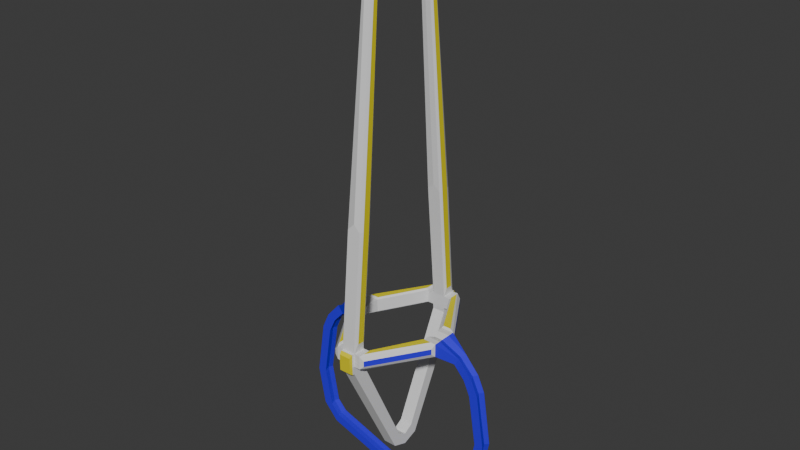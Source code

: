 # Source: lance_4.blend  (saved by Blender 4.2.66; exported with 4.5.12 LTS)
import bpy
from mathutils import Matrix  # noqa: F401  (used for matrix-valued properties, if any)

bpy.ops.wm.read_factory_settings(use_empty=True)
scene = bpy.context.scene
scene.name = 'c_ubersaw.qc'

# ---- collections
col_lance_4 = bpy.data.collections.new('lance_4'); scene.collection.children.link(col_lance_4)

# ---- materials (node trees are filled in below, after node groups)
mat_c_ubersaw = bpy.data.materials.new('c_ubersaw')
mat_c_ubersaw.use_transparent_shadow = False
mat_c_ubersaw.diffuse_color = (0.9858, 0.0, 0.5364, 1.0)
mat_c_saxxy = bpy.data.materials.new('c_saxxy')
mat_c_saxxy.use_transparent_shadow = False
mat_blue = bpy.data.materials.new('blue')
mat_blue.use_transparent_shadow = False
mat_glow_inner_001 = bpy.data.materials.new('glow_inner.001')
mat_glow_inner_001.use_transparent_shadow = False
mat_c_frying_pan_gold = bpy.data.materials.new('c_frying_pan_gold')

# ---- material node trees
mat_c_saxxy.use_nodes = True; mat_c_saxxy.node_tree.nodes.clear()
_N = mat_c_saxxy.node_tree.nodes; _L = mat_c_saxxy.node_tree.links
n0 = _N.new('ShaderNodeBsdfPrincipled'); n0.name = 'Principled BSDF'; n0.location = (10, 300)
n0.inputs[0].default_value = (0.8004, 0.1685, 0.004768, 1.0)
n1 = _N.new('ShaderNodeOutputMaterial'); n1.name = 'Material Output'; n1.location = (300, 300)
_L.new(n0.outputs[0], n1.inputs[0])
n1.is_active_output = True
mat_blue.use_nodes = True; mat_blue.node_tree.nodes.clear()
_N = mat_blue.node_tree.nodes; _L = mat_blue.node_tree.links
n0 = _N.new('ShaderNodeBsdfPrincipled'); n0.name = 'Principled BSDF'; n0.location = (10, 300)
n0.inputs[0].default_value = (0.03327, 0.006964, 0.8006, 1.0)
n1 = _N.new('ShaderNodeOutputMaterial'); n1.name = 'Material Output'; n1.location = (300, 300)
_L.new(n0.outputs[0], n1.inputs[0])
n1.is_active_output = True
mat_glow_inner_001.use_nodes = True; mat_glow_inner_001.node_tree.nodes.clear()
_N = mat_glow_inner_001.node_tree.nodes; _L = mat_glow_inner_001.node_tree.links
n0 = _N.new('ShaderNodeBsdfPrincipled'); n0.name = 'Principled BSDF'; n0.location = (10, 300)
n1 = _N.new('ShaderNodeOutputMaterial'); n1.name = 'Material Output'; n1.location = (300, 300)
_L.new(n0.outputs[0], n1.inputs[0])
n1.is_active_output = True
mat_c_frying_pan_gold.use_nodes = True; mat_c_frying_pan_gold.node_tree.nodes.clear()
_N = mat_c_frying_pan_gold.node_tree.nodes; _L = mat_c_frying_pan_gold.node_tree.links
n0 = _N.new('ShaderNodeBsdfPrincipled'); n0.name = 'Principled BSDF'; n0.location = (10, 300)
n0.inputs[0].default_value = (0.8001, 0.6991, 0.004141, 1.0)
n1 = _N.new('ShaderNodeOutputMaterial'); n1.name = 'Material Output'; n1.location = (300, 300)
_L.new(n0.outputs[0], n1.inputs[0])
n1.is_active_output = True

# ---- world
world_world = bpy.data.worlds.new('World'); scene.world = world_world
world_world.use_nodes = True; world_world.node_tree.nodes.clear()
_N = world_world.node_tree.nodes; _L = world_world.node_tree.links
n0 = _N.new('ShaderNodeOutputWorld'); n0.name = 'World Output'; n0.location = (300, 300)
n1 = _N.new('ShaderNodeBackground'); n1.name = 'Background'; n1.location = (10, 300)
n1.inputs[0].default_value = (0.05088, 0.05088, 0.05088, 1.0)
_L.new(n1.outputs[0], n0.inputs[0])
n0.is_active_output = True
world_world.color = (0.05088, 0.05088, 0.05088)
world_world.use_sun_shadow = False
world_world.sun_shadow_jitter_overblur = 0.0

# ---- meshes
me_hand_crest_v1 = bpy.data.meshes.new('hand_crest_v1')
me_hand_crest_v1.from_pydata([(-2.25, -10.4, 1.25), (-2.25, -10.4, -1.25), (-6.0, -1.0, 1.0), (-1.0, -11.0, 1.0), (-1.0, -9.0, 1.0), (-8.0, -1.0, 1.0), (-2.25, -9.104, -1.25), (-2.25, -9.104, 1.25), (0.0, -11.0, -1.0), (0.0, -11.0, 1.0), (0.0, -9.0, -1.0), (0.0, -9.0, 1.0), (-7.396, -2.25, -1.25), (-7.396, -2.25, 1.25), (-7.631, 0.0, -0.6308), (-7.631, 0.0, 0.6308), (-6.104, -2.25, -1.25), (-6.104, -2.25, 1.25), (-6.369, 0.0, -0.6308), (-6.369, 0.0, 0.6308), (-0.6, -4.448, 55.96), (-0.6, -5.478, 57.68), (0.0, -9.04, -1.719), (-0.6, -4.963, 56.82), (0.0, -10.96, -2.281), (0.0, -4.277, 56.07), (0.0, -5.822, 58.64), (-1.0, -9.0, -1.0), (-2.0, -11.0, -1.0), (0.0, -5.307, 57.78), (-1.0, -11.0, -1.0), (-1.0, -9.397, 18.86), (-1.0, -7.404, 18.69), (0.0, -9.31, 19.86), (0.0, -7.318, 19.68), (-2.0, -9.0, 1.0), (-6.0, -2.0, 1.0), (-2.607, -10.81, 0.437), (-7.81, -2.607, 0.437), (-2.0, -9.0, -1.0), (-2.607, -10.81, -0.437), (-6.0, -2.0, -1.0), (-7.81, -2.607, -0.437), (-2.0, -11.0, -1.0), (-8.0, -2.0, -1.0), (-2.0, -11.0, 1.0), (-8.0, -2.0, 1.0), (-2.0, -11.0, -1.0), (-2.0, -11.0, 1.0), (-1.0, -9.04, -1.719), (-1.0, -10.96, -2.281), (0.0, -1.443, -17.98), (0.0, -2.361, -19.76), (-1.0, -1.443, -17.98), (-1.0, -2.361, -19.76), (0.0, 0.0, -18.87), (0.0, 0.0, -20.64), (-1.0, 0.0, -18.87), (-1.0, 0.0, -20.64), (-1.0, -11.33, 1.022), (0.0, -11.33, -0.9778), (0.0, -11.33, 1.022), (0.0, -11.29, -2.259), (-1.0, -11.33, -0.9778), (-1.0, -11.29, -2.259), (-0.8849, -11.78, 0.6172), (0.0, -11.78, -0.9226), (0.0, -11.78, 0.6172), (0.0, -11.74, -1.909), (-0.8849, -11.78, -0.9226), (-0.8849, -11.74, -1.909), (-7.815, -1.0, -0.8154), (-11.29, -0.8038, -0.7058), (-10.4, 0.0, -1.623), (-10.9, 0.0, -0.7989), (-10.44, -0.8038, -1.817), (-13.43, -0.8038, -3.198), (-12.2, 0.0, -3.557), (-13.05, 0.0, -3.088), (-12.15, -0.8038, -3.75), (-14.52, -0.8038, -5.632), (-13.25, 0.0, -5.773), (-14.16, 0.0, -5.457), (-13.16, -0.8038, -5.953), (-15.76, -0.8038, -13.86), (-14.52, 0.0, -13.57), (-15.48, 0.0, -13.58), (-14.37, -0.8038, -13.71), (-14.66, -0.8038, -19.84), (-13.44, 0.0, -19.45), (-14.4, 0.0, -19.53), (-13.28, -0.8038, -19.58), (-12.38, -0.8038, -22.4), (-12.04, 0.0, -21.17), (-12.5, 0.0, -22.02), (-11.85, -0.8038, -21.11), (0.0, -0.8038, -26.4), (0.0, 0.0, -25.16), (0.0, 0.0, -26.02), (0.0, -0.8038, -25.1), (-1.233, -10.31, 2.351), (-1.233, -9.256, 2.312), (-0.8607, -4.957, 53.38), (-0.8607, -5.439, 54.99), (-0.8607, -5.198, 54.19), (-1.233, -8.845, 18.94), (-1.233, -7.804, 18.74)], [(43, 30)], [(31, 33, 26, 21), (4, 3, 100, 101), (42, 40, 37, 38), (2, 19, 15, 5), (35, 39, 41, 36), (3, 9, 33, 31), (34, 32, 20, 25), (17, 13, 0, 7), (39, 35, 4, 11, 10, 27), (10, 11, 9, 8), (8, 9, 61, 60), (27, 30, 28, 43, 47, 39), (4, 35, 45, 3), (44, 46, 5, 15, 14, 71), (14, 15, 19, 18), (18, 19, 2, 36, 41), (6, 1, 12, 16), (14, 18, 41, 44, 71), (5, 46, 36, 2), (27, 10, 22, 49), (10, 8, 24, 22), (30, 27, 49, 50), (23, 20, 102, 104), (11, 4, 32, 34), (30, 50, 64, 63), (9, 11, 34, 33), (17, 7, 35, 36), (0, 13, 46, 45), (7, 0, 45, 35), (13, 17, 36, 46), (1, 6, 39, 43), (6, 16, 41, 39), (12, 1, 43, 44), (16, 12, 44, 41), (47, 28, 43, 44), (46, 45, 48), (30, 3, 48, 45, 43, 47, 28), (23, 21, 26, 29), (40, 42, 44, 47), (38, 37, 48, 46), (37, 40, 47, 48), (42, 38, 46, 44), (47, 28, 43, 45, 48, 46, 44), (49, 22, 51, 53), (50, 49, 53, 54), (24, 50, 54, 52), (22, 24, 52, 51), (54, 53, 57, 58), (51, 52, 56, 55), (53, 51, 55, 57), (52, 54, 58, 56), (24, 8, 60, 62), (3, 30, 63, 59), (9, 3, 59, 61), (50, 24, 62, 64), (59, 63, 69, 65), (62, 60, 66, 68), (60, 61, 67, 66), (63, 64, 70, 69), (61, 59, 65, 67), (64, 62, 68, 70), (67, 65, 69, 70, 68, 66), (29, 25, 20, 23), (71, 75, 73, 14), (75, 72, 76, 79), (15, 74, 72, 5), (71, 44, 75), (5, 72, 46), (75, 44, 46, 72), (73, 75, 79, 77), (72, 74, 78, 76), (79, 76, 80, 83), (77, 79, 83, 81), (76, 78, 82, 80), (83, 80, 84, 87), (81, 83, 87, 85), (80, 82, 86, 84), (87, 84, 88, 91), (85, 87, 91, 89), (84, 86, 90, 88), (91, 88, 92, 95), (89, 91, 95, 93), (88, 90, 94, 92), (95, 92, 96, 99), (93, 95, 99, 97), (92, 94, 98, 96), (105, 103, 104, 102, 106), (101, 100, 105, 106), (21, 23, 104, 103), (3, 31, 105, 100), (32, 4, 101, 106), (20, 32, 106, 102), (31, 21, 103, 105)])
me_hand_crest_v1.polygons.foreach_set('material_index', [3, 3, 2, 3, 3, 3, 3, 4, 3, 3, 3, 3, 3, 4, 3, 3, 4, 3, 3, 3, 3, 3, 3, 3, 3, 3, 3, 3, 3, 3, 3, 3, 3, 3, 4, 4, 3, 3, 3, 3, 3, 3, 4, 3, 3, 3, 3, 3, 3, 3, 3, 3, 3, 3, 3, 4, 4, 4, 4, 4, 4, 4, 3, 2, 2, 2, 2, 2, 2, 2, 2, 2, 2, 2, 2, 2, 2, 2, 2, 2, 2, 2, 2, 2, 2, 2, 4, 4, 3, 3, 3, 3, 3])
_uv = me_hand_crest_v1.uv_layers.new(name='Float2')
_uv.uv.foreach_set('vector', [0.2277, 0.2573, 0.1876, 0.1283, -1.358, -1.658, -1.323, -1.571, 0.625, 0.25, 0.625, 1.0, 0.6675, 0.8282, 0.6656, 0.4293, 0.4654, 0.2121, 0.5448, 1.302, 0.8136, 1.674, 0.6218, 0.3221, 0.625, 2.369, 0.625, 1.766, 0.625, 1.117, 0.625, 1.336, 0.625, -1.0, 0.375, -1.0, 0.375, 0.4086, 0.625, 0.4086, 0.625, 1.0, 0.625, 0.875, 2.79, 0.8269, 2.67, 0.9498, 0.09451, 0.03009, 0.1416, -0.03564, -1.56, -0.6129, -1.567, -0.5732, 1.513, 0.9062, 1.675, 0.9062, 1.031, 1.925, 1.031, 1.763, 0.375, 0.125, 0.625, 0.125, 0.625, 0.25, 0.625, 0.375, 0.375, 0.375, 0.375, 0.25, 0.375, 1.75, 0.625, 1.75, 0.625, 2.0, 0.375, 2.0, 0.375, 2.0, 0.625, 2.0, 0.6278, 2.042, 0.3778, 2.042, 0.375, 0.25, 0.0, 0.0, 0.375, 1.125, 0.375, 1.125, 0.0, 0.0, 0.375, 0.125, 0.625, 0.25, 0.625, 0.125, 1.0, 2.0, 0.625, 1.0, 0.356, -0.06349, 0.6048, -0.05919, 0.6071, 0.05725, 0.5614, 0.1796, 0.404, 0.1783, 0.38, 0.05742, 0.4212, -0.5788, 0.5788, -0.5788, 0.5788, -0.4212, 0.4212, -0.4212, 0.4417, 0.6934, 0.5983, 0.6893, 0.6451, 0.8155, 0.6438, 0.9359, 0.3943, 0.9377, 0.2883, -0.467, 0.03773, 1.447, 1.307, 0.5458, 1.837, -0.8362, -0.7038, 0.6322, -0.5462, 0.6322, -0.5, 0.875, -0.75, 0.875, -0.7269, 0.7536, 1.132, 1.226, 1.993, 1.274, 2.603, 2.146, 1.772, 2.104, 0.375, 0.25, 0.375, 0.375, 0.2851, 0.375, 0.2851, 0.25, 0.375, 1.75, 0.375, 2.0, 0.2149, 1.995, 0.2851, 1.755, 0.0, 0.0, 0.375, 0.25, 0.3674, 0.245, 0.007565, 0.005044, 6.487, 9.906, 6.089, 9.098, 5.406, 8.863, 5.72, 9.369, 0.625, 0.375, 0.625, 0.25, 2.64, 0.291, 2.758, 0.414, 0.0, 0.0, 0.007565, 0.005044, -0.05498, -0.03665, -0.06254, -0.04169, 0.625, 2.0, 0.625, 1.75, 2.96, 1.54, 2.982, 1.789, 1.589, 1.018, 1.031, 1.763, 1.0, 1.75, 1.576, 0.9864, 1.031, 1.925, 1.759, 1.009, 1.834, 0.9781, 1.0, 2.0, 1.031, 1.763, 1.031, 1.925, 1.0, 2.0, 1.0, 1.75, 1.675, 0.9062, 1.513, 0.9062, 1.5, 0.875, 1.75, 0.875, 0.03773, 1.447, 0.2883, -0.467, 0.375, -1.0, -1.49e-08, 2.0, 0.2883, -0.467, 1.026, -0.08794, 1.205, -0.2913, 0.375, -1.0, 0.2262, 0.4659, 0.03773, 1.447, -1.49e-08, 2.0, 0.033, 0.7578, 2.375, 0.8543, 1.408, 0.8646, 1.121, 0.8612, 2.615, 0.8451, 0.375, 1.125, 0.375, 1.125, 0.375, 1.125, 0.3628, 0.07842, 0.7068, 0.2978, 1.0, 2.0, 1.0, 2.0, 0.0, 0.0, 0.0, 0.0, 1.0, 2.0, 1.0, 2.0, 0.375, 1.125, 0.0, 0.0, 0.375, 1.125, -7.008, -23.22, -7.516, -24.74, -7.453, -25.65, -6.945, -24.12, 0.5448, 1.302, 0.3196, 0.1215, 0.2201, -0.001327, 0.375, 1.125, 0.7661, 0.3998, 0.8136, 1.674, 1.0, 2.0, 0.8492, 0.3745, 0.8136, 1.674, 0.5448, 1.302, 0.375, 1.125, 1.0, 2.0, 0.4638, 0.05109, 0.5761, 0.05828, 0.64, -0.01224, 0.3834, -0.02768, 0.375, 1.125, 0.375, 1.125, 0.375, 1.125, 1.0, 2.0, 1.0, 2.0, 0.7068, 0.2978, 0.3628, 0.07842, 0.2851, 0.25, 0.2851, 0.375, -1.117, 0.375, -1.117, 0.25, 0.007565, 0.005044, 0.3674, 0.245, 1.792, 1.195, 1.62, 1.08, 0.2149, 0.875, 0.2149, 1.0, -1.46, 1.0, -1.46, 0.875, 0.2851, 1.755, 0.2149, 1.995, -1.97, 0.9202, -1.748, 0.8053, 1.62, 1.08, 1.792, 1.195, 2.062, 1.375, 2.062, 1.375, -1.748, 0.8053, -1.97, 0.9202, -2.08, 0.625, -1.858, 0.625, -0.9513, 0.25, -0.9513, 0.375, -1.075, 0.375, -1.075, 0.25, -1.182, 0.875, -1.182, 1.0, -1.366, 1.0, -1.366, 0.875, 0.2149, 1.995, 0.375, 2.0, 0.3778, 2.042, 0.2176, 2.037, 0.0, 0.0, 0.0, 0.0, 0.0, 0.0, 0.005302, 0.007423, 0.625, 0.875, 0.625, 1.0, 0.6137, 1.002, 0.614, 0.8767, 0.2149, 1.0, 0.2149, 0.875, 0.2337, 0.875, 0.2337, 1.0, 0.005302, 0.007423, 0.0, 0.0, 0.00221, 0.003094, 0.008593, 0.01203, 0.2176, 2.037, 0.3778, 2.042, 0.3847, 2.097, 0.2614, 2.093, 0.3778, 2.042, 0.6278, 2.042, 0.5771, 2.097, 0.3847, 2.097, -0.06254, -0.04169, -0.05498, -0.03665, -0.1395, -0.09302, -0.1453, -0.0969, 0.614, 0.8767, 0.6137, 1.002, 0.599, 0.9893, 0.5993, 0.8789, 0.2337, 1.0, 0.2337, 0.875, 0.2592, 0.875, 0.2592, 0.9856, 0.5771, 2.097, 0.008593, 0.01203, -0.1453, -0.0969, 0.2592, 0.9856, 0.2614, 2.093, 0.3847, 2.097, 6.793, 9.42, 5.997, 7.805, 6.089, 9.098, 6.487, 9.906, -0.7269, 0.7536, -1.022, 0.7558, -1.014, 0.6576, -0.7038, 0.6322, 0.0, 0.0, 0.0, 0.0, 0.0, 0.0, 0.0, 0.0, 0.625, 1.117, 0.625, -0.6815, 0.625, -0.6043, 0.625, 1.336, -0.7269, 0.7536, -0.75, 0.875, -1.022, 0.7572, 0.625, 1.336, 0.6186, -1.043, 0.6048, -0.05919, 0.0, 0.0, 0.0, 0.0, 0.0, 0.0, 0.0, 0.0, -1.061, 0.6601, -1.07, 0.7582, -1.269, 0.8028, -1.265, 0.7045, 0.625, -0.7952, 0.625, -0.8717, 0.625, -2.256, 0.625, -2.266, 0.0, 0.0, 0.0, 0.0, 0.0, 0.0, 0.0, 0.0, -1.265, 0.7045, -1.269, 0.8028, -1.447, 0.8564, -1.445, 0.7581, 0.625, -2.266, 0.625, -2.256, 0.625, -3.413, 0.625, -3.443, 0.0, 0.0, 0.0, 0.0, 0.0, 0.0, 0.0, 0.0, -1.445, 0.7581, -1.447, 0.8564, -2.008, 1.069, -2.009, 0.9714, 0.625, -3.443, 0.625, -3.413, 0.625, -7.06, 0.625, -7.136, 0.0, 0.0, 0.0, 0.0, 0.0, 0.0, 0.0, 0.0, -2.024, 0.9748, -2.023, 1.073, -2.417, 1.262, -2.418, 1.164, 0.625, -7.21, 0.625, -7.13, 0.625, -9.695, 0.625, -9.785, 0.0, 0.0, 0.0, 0.0, 0.0, 0.0, 0.0, 0.0, -2.457, 1.183, -2.456, 1.281, -2.506, 1.329, -2.508, 1.231, 0.625, -9.988, 0.625, -9.897, 0.625, -10.5, 0.625, -10.66, 0.0, 0.0, 0.0, 0.0, 0.0, 0.0, 0.0, 0.0, -2.519, 1.241, -2.517, 1.338, -2.753, 1.664, -2.758, 1.571, 0.625, -10.73, 0.625, -10.57, 0.625, -12.43, 0.625, -12.58, 0.2324, 1.921, -0.6441, 4.501, -0.6247, 4.325, -0.6053, 4.149, 0.2368, 1.511, 0.625, 0.3459, 0.625, 0.7402, 0.625, 0.1919, 0.625, -0.1987, -7.516, -24.74, -7.008, -23.22, -6.445, -20.52, -6.793, -21.69, 0.625, 1.0, 2.67, 0.9498, 2.685, 0.9528, 0.7858, 0.9996, 2.64, 0.291, 0.625, 0.25, 0.7725, 0.2431, 2.644, 0.3182, -1.56, -0.6129, 0.1416, -0.03564, 0.1414, -0.1148, -1.441, -0.5614, 0.2277, 0.2573, -1.323, -1.571, -1.217, -1.445, 0.2229, 0.221])
me_hand_crest_v1.materials.append(mat_c_ubersaw)
me_hand_crest_v1.materials.append(mat_c_saxxy)
me_hand_crest_v1.materials.append(mat_blue)
me_hand_crest_v1.materials.append(mat_glow_inner_001)
me_hand_crest_v1.materials.append(mat_c_frying_pan_gold)
me_hand_crest_v1.update()
me_hand_crest_v1.normals_split_custom_set([tuple(v) for v in zip(*[iter([-0.2675, -0.9591, 0.09292, -0.2675, -0.9591, 0.09292, -0.2675, -0.9591, 0.09292, -0.2675, -0.9591, 0.09292, -0.9851, -0.002211, -0.1722, -0.9851, -0.002211, -0.1722, -0.9851, -0.002211, -0.1722, -0.9851, -0.002211, -0.1722, -0.8444, -0.5356, 0.0, -0.8444, -0.5356, 0.0, -0.8444, -0.5356, 0.0, -0.8444, -0.5356, 0.0, 0.0, 0.3464, 0.9381, 0.0, 0.3464, 0.9381, 0.0, 0.3464, 0.9381, 0.0, 0.3464, 0.9381, 0.8682, 0.4961, 0.0, 0.8682, 0.4961, 0.0, 0.8682, 0.4961, 0.0, 0.8682, 0.4961, 0.0, -0.001262, -0.996, 0.08933, -0.001262, -0.996, 0.08933, -0.001262, -0.996, 0.08933, -0.001262, -0.996, 0.08933, -0.1049, 0.9912, -0.08013, -0.1049, 0.9912, -0.08013, -0.1049, 0.9912, -0.08013, -0.1049, 0.9912, -0.08013, 0.0, 0.0, 1.0, 0.0, 0.0, 1.0, 0.0, 0.0, 1.0, 0.0, 0.0, 1.0, 0.0, 1.0, 0.0, 0.0, 1.0, 0.0, 0.0, 1.0, 0.0, 0.0, 1.0, 0.0, 0.0, 1.0, 0.0, 0.0, 1.0, 0.0, 1.0, 0.0, 0.0, 1.0, 0.0, 0.0, 1.0, 0.0, 0.0, 1.0, 0.0, 0.0, 1.0, 0.0, 0.0, 1.0, 0.0, 0.0, 1.0, 0.0, 0.0, 1.0, 0.0, 0.0, 0.0, 0.0, -1.0, 0.0, 0.0, -1.0, 0.0, 0.0, -1.0, 0.0, 0.0, -1.0, 0.0, 0.0, -1.0, 0.0, 0.0, -1.0, 0.0, 0.0, 1.0, 0.0, 0.0, 1.0, 0.0, 0.0, 1.0, 0.0, 0.0, 1.0, -0.9837, 0.1719, -0.0527, -0.9837, 0.1719, -0.0527, -0.9837, 0.1719, -0.0527, -0.9837, 0.1719, -0.0527, -0.9837, 0.1719, -0.0527, -0.9837, 0.1719, -0.0527, 0.0, 1.0, 0.0, 0.0, 1.0, 0.0, 0.0, 1.0, 0.0, 0.0, 1.0, 0.0, 0.9837, 0.1719, -0.0527, 0.9837, 0.1719, -0.0527, 0.9837, 0.1719, -0.0527, 0.9837, 0.1719, -0.0527, 0.9837, 0.1719, -0.0527, 3.842e-08, 0.0, -1.0, 3.842e-08, 0.0, -1.0, 3.842e-08, 0.0, -1.0, 3.842e-08, 0.0, -1.0, 0.0, 0.1816, -0.9834, 0.0, 0.1816, -0.9834, 0.0, 0.1816, -0.9834, 0.0, 0.1816, -0.9834, 0.0, 0.1816, -0.9834, 0.0, 0.0, 1.0, 0.0, 0.0, 1.0, 0.0, 0.0, 1.0, 0.0, 0.0, 1.0, 0.0, 0.9984, -0.05605, 0.0, 0.9984, -0.05605, 0.0, 0.9984, -0.05605, 0.0, 0.9984, -0.05605, 1.0, 0.0, 0.0, 1.0, 0.0, 0.0, 1.0, 0.0, 0.0, 1.0, 0.0, 0.0, -1.0, 0.0, 0.0, -1.0, 0.0, 0.0, -1.0, 0.0, 0.0, -1.0, 0.0, 0.0, -0.9835, 0.1648, 0.07482, -0.9835, 0.1648, 0.07482, -0.9835, 0.1648, 0.07482, -0.9835, 0.1648, 0.07482, 0.001481, 0.996, -0.08977, 0.001481, 0.996, -0.08977, 0.001481, 0.996, -0.08977, 0.001481, 0.996, -0.08977, -1.0, 0.0, 0.0, -1.0, 0.0, 0.0, -1.0, 0.0, 0.0, -1.0, 0.0, 0.0, 1.0, 0.0, 0.0, 1.0, 0.0, 0.0, 1.0, 0.0, 0.0, 1.0, 0.0, 0.0, 0.6264, 0.3551, 0.694, 0.6264, 0.3551, 0.694, 0.6264, 0.3551, 0.694, 0.6264, 0.3551, 0.694, -0.5993, -0.3896, 0.6993, -0.5993, -0.3896, 0.6993, -0.5993, -0.3896, 0.6993, -0.5993, -0.3896, 0.6993, 0.7071, 0.0, 0.7071, 0.7071, 0.0, 0.7071, 0.7071, 0.0, 0.7071, 0.7071, 0.0, 0.7071, -5.12e-08, 0.7071, 0.7071, -5.12e-08, 0.7071, 0.7071, -5.12e-08, 0.7071, 0.7071, -5.12e-08, 0.7071, 0.7071, 0.7071, 0.0, -0.7071, 0.7071, 0.0, -0.7071, 0.7071, 0.0, -0.7071, 0.7071, 0.0, -0.7071, 0.6264, 0.3551, -0.694, 0.6264, 0.3551, -0.694, 0.6264, 0.3551, -0.694, 0.6264, 0.3551, -0.694, -0.5993, -0.3896, -0.6993, -0.5993, -0.3896, -0.6993, -0.5993, -0.3896, -0.6993, -0.5993, -0.3896, -0.6993, -5.12e-08, 0.7071, -0.7071, -5.12e-08, 0.7071, -0.7071, -5.12e-08, 0.7071, -0.7071, -5.12e-08, 0.7071, -0.7071, 0.0, 0.0, 1.0, 0.0, 0.0, 1.0, 0.0, 0.0, 1.0, 0.0, 0.0, 1.0, 0.0, 0.0, 1.0, 0.0, 0.0, 1.0, 0.0, 0.0, 1.0, 0.0, -1.0, 0.0, 0.0, -1.0, 0.0, 0.0, -1.0, 0.0, 0.0, -1.0, 0.0, 0.0, -1.0, 0.0, 0.0, -1.0, 0.0, 0.0, -1.0, 0.0, -0.3162, 0.8132, 0.4886, -0.3162, 0.8132, 0.4886, -0.3162, 0.8132, 0.4886, -0.3162, 0.8132, 0.4886, -0.7457, -0.4856, -0.4562, -0.7457, -0.4856, -0.4562, -0.7457, -0.4856, -0.4562, -0.7457, -0.4856, -0.4562, -0.7457, -0.4856, 0.4562, -0.7457, -0.4856, 0.4562, -0.7457, -0.4856, 0.4562, -0.7457, -0.4856, 0.4562, -0.2981, -0.9545, 0.0, -0.2981, -0.9545, 0.0, -0.2981, -0.9545, 0.0, -0.2981, -0.9545, 0.0, -0.9545, -0.2981, 0.0, -0.9545, -0.2981, 0.0, -0.9545, -0.2981, 0.0, -0.9545, -0.2981, 0.0, -0.8321, -0.5547, 0.0, -0.8321, -0.5547, 0.0, -0.8321, -0.5547, 0.0, -0.8321, -0.5547, 0.0, -0.8321, -0.5547, 0.0, -0.8321, -0.5547, 0.0, -0.8321, -0.5547, 0.0, 0.0, 0.906, 0.4232, 0.0, 0.906, 0.4232, 0.0, 0.906, 0.4232, 0.0, 0.906, 0.4232, -1.0, -5.708e-08, 0.0, -1.0, -5.708e-08, 0.0, -1.0, -5.708e-08, 0.0, -1.0, -5.708e-08, 0.0, 0.0, -0.8973, -0.4414, 0.0, -0.8973, -0.4414, 0.0, -0.8973, -0.4414, 0.0, -0.8973, -0.4414, 1.0, 0.0, 0.0, 1.0, 0.0, 0.0, 1.0, 0.0, 0.0, 1.0, 0.0, 0.0, -1.0, 0.0, 0.0, -1.0, 0.0, 0.0, -1.0, 0.0, 0.0, -1.0, 0.0, 0.0, 1.0, 0.0, 0.0, 1.0, 0.0, 0.0, 1.0, 0.0, 0.0, 1.0, 0.0, 0.0, 0.0, 0.521, 0.8535, 0.0, 0.521, 0.8535, 0.0, 0.521, 0.8535, 0.0, 0.521, 0.8535, 0.0, -0.3494, -0.937, 0.0, -0.3494, -0.937, 0.0, -0.3494, -0.937, 0.0, -0.3494, -0.937, 1.0, 0.0, 0.0, 1.0, 0.0, 0.0, 1.0, 0.0, 0.0, 1.0, 0.0, 0.0, -1.0, 1.787e-07, 0.0, -1.0, 1.787e-07, 0.0, -1.0, 1.787e-07, 0.0, -1.0, 1.787e-07, 0.0, 0.0, 0.06652, 0.9978, 0.0, 0.06652, 0.9978, 0.0, 0.06652, 0.9978, 0.0, 0.06652, 0.9978, 0.0, -0.06652, -0.9978, 0.0, -0.06652, -0.9978, 0.0, -0.06652, -0.9978, 0.0, -0.06652, -0.9978, -0.9677, -0.2521, 0.0, -0.9677, -0.2521, 0.0, -0.9677, -0.2521, 0.0, -0.9677, -0.2521, 0.0, 1.0, 0.0, 0.0, 1.0, 0.0, 0.0, 1.0, 0.0, 0.0, 1.0, 0.0, 0.0, 1.0, 0.0, 0.0, 1.0, 0.0, 0.0, 1.0, 0.0, 0.0, 1.0, 0.0, 0.0, -0.9674, -0.253, -0.007968, -0.9674, -0.253, -0.007968, -0.9674, -0.253, -0.007968, -0.9674, -0.253, -0.007968, 0.0, -0.6759, 0.737, 0.0, -0.6759, 0.737, 0.0, -0.6759, 0.737, 0.0, -0.6759, 0.737, 0.0, -0.6131, -0.79, 0.0, -0.6131, -0.79, 0.0, -0.6131, -0.79, 0.0, -0.6131, -0.79, 0.0, -0.9999, -0.0123, 0.0, -0.9999, -0.0123, 0.0, -0.9999, -0.0123, 0.0, -0.9999, -0.0123, 0.0, -0.9999, -0.0123, 0.0, -0.9999, -0.0123, -0.3162, 0.8132, 0.4886, -0.3162, 0.8132, 0.4886, -0.3162, 0.8132, 0.4886, -0.3162, 0.8132, 0.4886, 0.3476, 0.15, -0.9256, 0.3476, 0.15, -0.9256, 0.3476, 0.15, -0.9256, 0.3476, 0.15, -0.9256, -6.258e-08, -1.0, -9.033e-08, -6.258e-08, -1.0, -9.033e-08, -6.258e-08, -1.0, -9.033e-08, -6.258e-08, -1.0, -9.033e-08, -0.3897, 0.379, 0.8394, -0.3897, 0.379, 0.8394, -0.3897, 0.379, 0.8394, -0.3897, 0.379, 0.8394, 0.3611, 0.1044, -0.9267, 0.3611, 0.1044, -0.9267, 0.3611, 0.1044, -0.9267, -0.4602, 0.0, 0.8878, -0.4602, 0.0, 0.8878, -0.4602, 0.0, 0.8878, -0.3475, -0.9329, -0.09473, -0.3475, -0.9329, -0.09473, -0.3475, -0.9329, -0.09473, -0.3475, -0.9329, -0.09473, 0.7301, 0.1635, -0.6635, 0.7301, 0.1635, -0.6635, 0.7301, 0.1635, -0.6635, 0.7301, 0.1635, -0.6635, -0.7022, 0.3313, 0.6301, -0.7022, 0.3313, 0.6301, -0.7022, 0.3313, 0.6301, -0.7022, 0.3313, 0.6301, -3.69e-08, -1.0, -1.354e-07, -3.69e-08, -1.0, -1.354e-07, -3.69e-08, -1.0, -1.354e-07, -3.69e-08, -1.0, -1.354e-07, 0.8932, 0.175, -0.4141, 0.8932, 0.175, -0.4141, 0.8932, 0.175, -0.4141, 0.8932, 0.175, -0.4141, -0.8592, 0.3283, 0.3924, -0.8592, 0.3283, 0.3924, -0.8592, 0.3283, 0.3924, -0.8592, 0.3283, 0.3924, -8.238e-09, -1.0, -1.289e-07, -8.238e-09, -1.0, -1.289e-07, -8.238e-09, -1.0, -1.289e-07, -8.238e-09, -1.0, -1.289e-07, 0.9731, 0.1701, -0.1555, 0.9731, 0.1701, -0.1555, 0.9731, 0.1701, -0.1555, 0.9731, 0.1701, -0.1555, -0.9326, 0.3299, 0.1465, -0.9326, 0.3299, 0.1465, -0.9326, 0.3299, 0.1465, -0.9326, 0.3299, 0.1465, -2.306e-08, -1.0, -1.276e-07, -2.306e-08, -1.0, -1.276e-07, -2.306e-08, -1.0, -1.276e-07, -2.306e-08, -1.0, -1.276e-07, 0.9725, 0.1487, 0.1793, 0.9725, 0.1487, 0.1793, 0.9725, 0.1487, 0.1793, 0.9725, 0.1487, 0.1793, -0.9146, 0.3679, -0.1676, -0.9146, 0.3679, -0.1676, -0.9146, 0.3679, -0.1676, -0.9146, 0.3679, -0.1676, -3.967e-08, -1.0, -2.198e-07, -3.967e-08, -1.0, -2.198e-07, -3.967e-08, -1.0, -2.198e-07, -3.967e-08, -1.0, -2.198e-07, 0.7477, 0.1317, 0.6509, 0.7477, 0.1317, 0.6509, 0.7477, 0.1317, 0.6509, 0.7477, 0.1317, 0.6509, -0.7292, 0.3224, -0.6036, -0.7292, 0.3224, -0.6036, -0.7292, 0.3224, -0.6036, -0.7292, 0.3224, -0.6036, -1.541e-08, -1.0, -1.71e-07, -1.541e-08, -1.0, -1.71e-07, -1.541e-08, -1.0, -1.71e-07, -1.541e-08, -1.0, -1.71e-07, 0.3152, 0.106, 0.9431, 0.3152, 0.106, 0.9431, 0.3152, 0.106, 0.9431, 0.3152, 0.106, 0.9431, -0.2807, 0.3958, -0.8744, -0.2807, 0.3958, -0.8744, -0.2807, 0.3958, -0.8744, -0.2807, 0.3958, -0.8744, -0.9999, 0.01137, 0.009534, -0.9999, 0.01137, 0.009534, -0.9999, 0.01137, 0.009534, -0.9999, 0.01137, 0.009534, -0.9999, 0.01137, 0.009534, -1.0, -4.355e-08, 0.0, -1.0, -4.355e-08, 0.0, -1.0, -4.355e-08, 0.0, -1.0, -4.355e-08, 0.0, -0.9768, 0.1952, 0.08863, -0.9768, 0.1952, 0.08863, -0.9768, 0.1952, 0.08863, -0.9768, 0.1952, 0.08863, -0.9222, -0.3852, 0.03427, -0.9222, -0.3852, 0.03427, -0.9222, -0.3852, 0.03427, -0.9222, -0.3852, 0.03427, -0.8565, 0.5141, -0.04593, -0.8565, 0.5141, -0.04593, -0.8565, 0.5141, -0.04593, -0.8565, 0.5141, -0.04593, -0.8327, 0.5526, -0.03565, -0.8327, 0.5526, -0.03565, -0.8327, 0.5526, -0.03565, -0.8327, 0.5526, -0.03565, -0.874, -0.4826, 0.05624, -0.874, -0.4826, 0.05624, -0.874, -0.4826, 0.05624, -0.874, -0.4826, 0.05624])] * 3)])
arm_c_ubersaw_qc_skeleton = bpy.data.armatures.new('c_ubersaw.qc_skeleton')  # bones are not reproduced

# ---- objects
ob_hand_crest_v1_001 = bpy.data.objects.new('hand_crest_v1.001', arm_c_ubersaw_qc_skeleton)
ob_lance_4 = bpy.data.objects.new('lance_4', me_hand_crest_v1)

# ---- transforms, parenting, visibility, modifiers, constraints
ob_hand_crest_v1_001.location = (0.0, 0.0, 0.0)
ob_hand_crest_v1_001.show_in_front = True
ob_lance_4.parent = ob_hand_crest_v1_001
ob_lance_4.location = (0.0, 0.0, 0.0)
_vg = ob_lance_4.vertex_groups.new(name='weapon_bone')
_vg = ob_lance_4.vertex_groups.new(name='charge_level')
_vg = ob_lance_4.vertex_groups.new(name='c_weapon_stattrack')
_m = ob_lance_4.modifiers.new('Armature', 'ARMATURE')
_m.object = ob_hand_crest_v1_001
_m = ob_lance_4.modifiers.new('Mirror', 'MIRROR')
_m.use_axis = (True, True, False)
_m.use_clip = True

# ---- collection membership
scene.collection.objects.link(ob_hand_crest_v1_001)
col_lance_4.objects.link(ob_lance_4)

# ---- scene / render settings (as saved in the file)
scene.frame_start = 0; scene.frame_end = 0; scene.frame_set(1)
scene.render.engine = 'BLENDER_EEVEE_NEXT'
scene.cycles.sampling_pattern = 'TABULATED_SOBOL'
scene.eevee.ray_tracing_options.trace_max_roughness = 0.0
bpy.context.view_layer.update()

# ---- added for rendering (the .blend has no active camera and no usable light): camera, sun
cam_auto = bpy.data.cameras.new('AutoCamera')
cam_auto.lens = 50.0
cam_auto.sensor_width = 36.0
cam_auto.clip_end = 1521.46
ob_auto_camera = bpy.data.objects.new('AutoCamera', cam_auto)
scene.collection.objects.link(ob_auto_camera)
ob_auto_camera.location = (86.6933, -104.032, 85.475)
ob_auto_camera.rotation_euler = (1.09748, -7.21219e-08, 0.694738)
scene.camera = ob_auto_camera
light_auto_sun = bpy.data.lights.new('AutoSun', 'SUN')
light_auto_sun.energy = 3.0
light_auto_sun.angle = 0.0523599
ob_auto_sun = bpy.data.objects.new('AutoSun', light_auto_sun)
scene.collection.objects.link(ob_auto_sun)
ob_auto_sun.rotation_euler = (0.872665, 0.174533, 0.523599)
bpy.context.view_layer.update()
